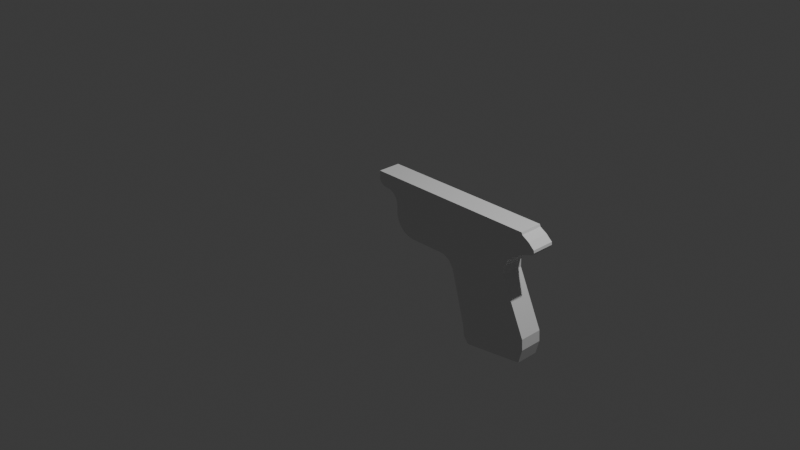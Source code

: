 # Source: Wildey.blend  (saved by Blender 4.4.32; exported with 4.5.12 LTS)
import bpy
from mathutils import Matrix  # noqa: F401  (used for matrix-valued properties, if any)

bpy.ops.wm.read_factory_settings(use_empty=True)
scene = bpy.context.scene
scene.name = 'Scene'

# ---- collections
col_collection = bpy.data.collections.new('Collection'); scene.collection.children.link(col_collection)

# ---- materials (node trees are filled in below, after node groups)
mat_material = bpy.data.materials.new('Material')
mat_material.alpha_threshold = 0.0
mat_material.roughness = 0.5
mat_material.line_color = (0.0, 0.0, 0.0, 1.0)

# ---- material node trees
mat_material.use_nodes = True; mat_material.node_tree.nodes.clear()
_N = mat_material.node_tree.nodes; _L = mat_material.node_tree.links
n0 = _N.new('ShaderNodeOutputMaterial'); n0.name = 'Material Output'; n0.location = (300, 300)
n1 = _N.new('ShaderNodeBsdfPrincipled'); n1.name = 'Principled BSDF'; n1.location = (10, 300)
n1.inputs[3].default_value = 1.45
_L.new(n1.outputs[0], n0.inputs[0])
n0.is_active_output = True

# ---- world
world_world = bpy.data.worlds.new('World'); scene.world = world_world
world_world.use_nodes = True; world_world.node_tree.nodes.clear()
_N = world_world.node_tree.nodes; _L = world_world.node_tree.links
n0 = _N.new('ShaderNodeOutputWorld'); n0.name = 'World Output'; n0.location = (300, 300)
n1 = _N.new('ShaderNodeBackground'); n1.name = 'Background'; n1.location = (10, 300)
n1.inputs[0].default_value = (0.05088, 0.05088, 0.05088, 1.0)
_L.new(n1.outputs[0], n0.inputs[0])
n0.is_active_output = True
world_world.color = (0.05088, 0.05088, 0.05088)
world_world.sun_shadow_jitter_overblur = 0.0

# ---- cameras
cam_camera = bpy.data.cameras.new('Camera')
cam_camera.clip_end = 100.0
cam_camera.ortho_scale = 7.314

# ---- lights
light_light = bpy.data.lights.new('Light', 'POINT')
light_light.energy = 1000.0
light_light.shadow_soft_size = 0.1

# ---- meshes
me_cube = bpy.data.meshes.new('Cube')
me_cube.from_pydata([(0.8415, 1.0, 0.518), (0.9559, 1.0, -0.833), (0.8415, -1.0, 0.518), (0.9559, -1.0, -0.833), (-3.873, 1.0, 0.5224), (-0.6543, 1.0, -0.9258), (-3.873, -1.0, 0.5224), (-0.6543, -1.0, -0.9258), (1.051, 1.0, -0.6839), (1.051, -1.0, -0.6839), (0.3566, 1.0, 0.005743), (0.3566, -1.0, 0.005743), (1.032, 1.0, -0.5671), (1.032, -1.0, -0.5671), (0.3503, 1.0, 0.09245), (0.3503, -1.0, 0.09245), (0.4439, 1.0, 0.1732), (0.4439, -1.0, 0.1732), (0.8282, 1.0, 0.2907), (0.8282, -1.0, 0.2907), (1.205, 1.0, 0.3419), (1.205, -1.0, 0.3419), (1.229, 1.0, 0.3648), (1.229, -1.0, 0.3648), (1.219, 1.0, 0.3929), (1.219, -1.0, 0.3929), (1.058, 1.0, 0.4501), (1.058, -1.0, 0.4501), (0.8658, 1.0, 0.4945), (0.8658, -1.0, 0.4945), (-0.7152, 1.0, -0.9172), (-0.7152, -1.0, -0.9172), (-0.7674, -1.0, -0.8861), (-0.7674, 1.0, -0.8861), (-0.8232, -1.0, -0.8602), (-0.8232, 1.0, -0.8602), (-0.8653, -1.0, -0.74), (-0.8653, 1.0, -0.74), (-1.268, -1.0, -0.177), (-1.268, 1.0, -0.177), (-1.397, -1.0, -0.107), (-1.397, 1.0, -0.107), (-1.566, -1.0, -0.07063), (-1.566, 1.0, -0.07063), (-1.688, -1.0, -0.06522), (-1.688, 1.0, -0.06522), (-2.701, -1.0, -0.06857), (-2.701, 1.0, -0.06857), (-2.859, -1.0, -0.05381), (-2.859, 1.0, -0.05381), (-2.984, -1.0, -0.02978), (-2.984, 1.0, -0.02978), (-3.093, -1.0, 0.00812), (-3.093, 1.0, 0.00812), (-3.159, -1.0, 0.04825), (-3.159, 1.0, 0.04825), (-3.294, -1.0, 0.3019), (-3.294, 1.0, 0.3019), (-3.491, -1.0, 0.3643), (-3.491, 1.0, 0.3643), (-3.707, -1.0, 0.372), (-3.707, 1.0, 0.372), (-3.831, -1.0, 0.4002), (-3.831, 1.0, 0.4002), (-3.877, -1.0, 0.4386), (-3.877, 1.0, 0.4386), (-3.199, 1.0, 0.07978), (-3.199, -1.0, 0.07978), (-3.233, -1.0, 0.1305), (-3.233, 1.0, 0.1305), (-3.235, -1.0, 0.174), (-3.235, 1.0, 0.174), (-3.234, -1.0, 0.2081), (-3.234, 1.0, 0.2081), (-3.24, -1.0, 0.2413), (-3.24, 1.0, 0.2413), (-3.261, -1.0, 0.2704), (-3.261, 1.0, 0.2704), (-3.356, 1.0, 0.3302), (-3.356, -1.0, 0.3302), (-3.416, -1.0, 0.3491), (-3.416, 1.0, 0.3491)], [], [(0, 4, 6, 2), (3, 9, 13, 11, 15, 17, 19, 21, 23, 25, 27, 29, 2, 6, 64, 62, 60, 58, 80, 79, 56, 76, 74, 72, 70, 68, 67, 54, 52, 50, 48, 46, 44, 42, 40, 38, 36, 34, 32, 31, 7), (64, 6, 4, 65), (5, 1, 3, 7), (7, 31, 30, 5), (5, 30, 33, 35, 37, 39, 41, 43, 45, 47, 49, 51, 53, 55, 66, 69, 71, 73, 75, 77, 57, 78, 81, 59, 61, 63, 65, 4, 0, 28, 26, 24, 22, 20, 18, 16, 14, 10, 12, 8, 1), (1, 8, 9, 3), (12, 10, 11, 13), (8, 12, 13, 9), (10, 14, 15, 11), (14, 16, 17, 15), (16, 18, 19, 17), (18, 20, 21, 19), (20, 22, 23, 21), (22, 24, 25, 23), (24, 26, 27, 25), (26, 28, 29, 27), (31, 32, 33, 30), (28, 0, 2, 29), (32, 34, 35, 33), (34, 36, 37, 35), (36, 38, 39, 37), (38, 40, 41, 39), (40, 42, 43, 41), (42, 44, 45, 43), (44, 46, 47, 45), (46, 48, 49, 47), (48, 50, 51, 49), (50, 52, 53, 51), (52, 54, 55, 53), (76, 56, 57, 77), (80, 58, 59, 81), (58, 60, 61, 59), (60, 62, 63, 61), (62, 64, 65, 63), (54, 67, 66, 55), (67, 68, 69, 66), (68, 70, 71, 69), (70, 72, 73, 71), (72, 74, 75, 73), (74, 76, 77, 75), (56, 79, 78, 57), (79, 80, 81, 78)])
_uv = me_cube.uv_layers.new(name='UVMap')
_uv.uv.foreach_set('vector', [0.625, 0.5, 0.875, 0.5, 0.875, 0.75, 0.625, 0.75, 0.375, 0.75, 0.5, 0.75, 0.5312, 0.75, 0.5625, 0.75, 0.5938, 0.75, 0.6094, 0.75, 0.6172, 0.75, 0.6211, 0.75, 0.623, 0.75, 0.624, 0.75, 0.6245, 0.75, 0.6248, 0.75, 0.625, 0.75, 0.625, 1.0, 0.625, 1.0, 0.625, 1.0, 0.625, 1.0, 0.625, 1.0, 0.625, 1.0, 0.625, 1.0, 0.625, 1.0, 0.625, 1.0, 0.625, 1.0, 0.625, 1.0, 0.625, 1.0, 0.625, 1.0, 0.625, 1.0, 0.625, 1.0, 0.6249, 1.0, 0.6249, 1.0, 0.6248, 1.0, 0.6245, 1.0, 0.624, 1.0, 0.623, 1.0, 0.6211, 1.0, 0.6172, 1.0, 0.6094, 1.0, 0.5938, 1.0, 0.5625, 1.0, 0.5, 1.0, 0.375, 1.0, 0.625, 0.0, 0.625, 0.0, 0.625, 0.25, 0.625, 0.25, 0.125, 0.5, 0.375, 0.5, 0.375, 0.75, 0.125, 0.75, 0.375, 0.0, 0.5, 0.0, 0.5, 0.25, 0.375, 0.25, 0.375, 0.25, 0.5, 0.25, 0.5625, 0.25, 0.5938, 0.25, 0.6094, 0.25, 0.6172, 0.25, 0.6211, 0.25, 0.623, 0.25, 0.624, 0.25, 0.6245, 0.25, 0.6248, 0.25, 0.6249, 0.25, 0.6249, 0.25, 0.625, 0.25, 0.625, 0.25, 0.625, 0.25, 0.625, 0.25, 0.625, 0.25, 0.625, 0.25, 0.625, 0.25, 0.625, 0.25, 0.625, 0.25, 0.625, 0.25, 0.625, 0.25, 0.625, 0.25, 0.625, 0.25, 0.625, 0.25, 0.625, 0.25, 0.625, 0.5, 0.6248, 0.5, 0.6245, 0.5, 0.624, 0.5, 0.623, 0.5, 0.6211, 0.5, 0.6172, 0.5, 0.6094, 0.5, 0.5938, 0.5, 0.5625, 0.5, 0.5312, 0.5, 0.5, 0.5, 0.375, 0.5, 0.375, 0.5, 0.5, 0.5, 0.5, 0.75, 0.375, 0.75, 0.5312, 0.5, 0.5625, 0.5, 0.5625, 0.75, 0.5312, 0.75, 0.5, 0.5, 0.5312, 0.5, 0.5312, 0.75, 0.5, 0.75, 0.5625, 0.5, 0.5938, 0.5, 0.5938, 0.75, 0.5625, 0.75, 0.5938, 0.5, 0.6094, 0.5, 0.6094, 0.75, 0.5938, 0.75, 0.6094, 0.5, 0.6172, 0.5, 0.6172, 0.75, 0.6094, 0.75, 0.6172, 0.5, 0.6211, 0.5, 0.6211, 0.75, 0.6172, 0.75, 0.6211, 0.5, 0.623, 0.5, 0.623, 0.75, 0.6211, 0.75, 0.623, 0.5, 0.624, 0.5, 0.624, 0.75, 0.623, 0.75, 0.624, 0.5, 0.6245, 0.5, 0.6245, 0.75, 0.624, 0.75, 0.6245, 0.5, 0.6248, 0.5, 0.6248, 0.75, 0.6245, 0.75, 0.5, 0.0, 0.5625, 0.0, 0.5625, 0.25, 0.5, 0.25, 0.6248, 0.5, 0.625, 0.5, 0.625, 0.75, 0.6248, 0.75, 0.5625, 0.0, 0.5938, 0.0, 0.5938, 0.25, 0.5625, 0.25, 0.5938, 0.0, 0.6094, 0.0, 0.6094, 0.25, 0.5938, 0.25, 0.6094, 0.0, 0.6172, 0.0, 0.6172, 0.25, 0.6094, 0.25, 0.6172, 0.0, 0.6211, 0.0, 0.6211, 0.25, 0.6172, 0.25, 0.6211, 0.0, 0.623, 0.0, 0.623, 0.25, 0.6211, 0.25, 0.623, 0.0, 0.624, 0.0, 0.624, 0.25, 0.623, 0.25, 0.624, 0.0, 0.6245, 0.0, 0.6245, 0.25, 0.624, 0.25, 0.6245, 0.0, 0.6248, 0.0, 0.6248, 0.25, 0.6245, 0.25, 0.6248, 0.0, 0.6249, 0.0, 0.6249, 0.25, 0.6248, 0.25, 0.6249, 0.0, 0.6249, 0.0, 0.6249, 0.25, 0.6249, 0.25, 0.6249, 0.0, 0.625, 0.0, 0.625, 0.25, 0.6249, 0.25, 0.625, 0.0, 0.625, 0.0, 0.625, 0.25, 0.625, 0.25, 0.625, 0.0, 0.625, 0.0, 0.625, 0.25, 0.625, 0.25, 0.625, 0.0, 0.625, 0.0, 0.625, 0.25, 0.625, 0.25, 0.625, 0.0, 0.625, 0.0, 0.625, 0.25, 0.625, 0.25, 0.625, 0.0, 0.625, 0.0, 0.625, 0.25, 0.625, 0.25, 0.625, 0.0, 0.625, 0.0, 0.625, 0.25, 0.625, 0.25, 0.625, 0.0, 0.625, 0.0, 0.625, 0.25, 0.625, 0.25, 0.625, 0.0, 0.625, 0.0, 0.625, 0.25, 0.625, 0.25, 0.625, 0.0, 0.625, 0.0, 0.625, 0.25, 0.625, 0.25, 0.625, 0.0, 0.625, 0.0, 0.625, 0.25, 0.625, 0.25, 0.625, 0.0, 0.625, 0.0, 0.625, 0.25, 0.625, 0.25, 0.625, 0.0, 0.625, 0.0, 0.625, 0.25, 0.625, 0.25, 0.625, 0.0, 0.625, 0.0, 0.625, 0.25, 0.625, 0.25])
me_cube.materials.append(mat_material)
me_cube.use_mirror_vertex_groups = False
me_cube.update()

# ---- objects
ob_cube = bpy.data.objects.new('Cube', me_cube)
ob_light = bpy.data.objects.new('Light', light_light)
ob_camera = bpy.data.objects.new('Camera', cam_camera)
ob_empty = bpy.data.objects.new('Empty', None)
ob_empty_001 = bpy.data.objects.new('Empty.001', None)

# ---- transforms, parenting, visibility, modifiers, constraints
ob_cube.location = (1.381, 0.0, 0.0)
ob_cube.scale = (0.3942, 0.123, 1.0)
ob_cube.lock_rotations_4d = False
ob_cube.empty_display_type = 'ARROWS'
ob_cube.lineart.crease_threshold = 0.0
ob_light.location = (4.076, 1.005, 5.904)
ob_light.rotation_euler = (0.6503, 0.05522, 1.866)
ob_light.lock_rotations_4d = False
ob_light.empty_display_type = 'ARROWS'
ob_light.color = (0.0, 0.0, 0.0, 0.0)
ob_light.lineart.crease_threshold = 0.0
ob_camera.location = (7.359, -6.926, 4.958)
ob_camera.rotation_euler = (1.109, 0.0, 0.8149)
ob_camera.lock_rotations_4d = False
ob_camera.empty_display_type = 'ARROWS'
ob_camera.color = (0.0, 0.0, 0.0, 0.0)
ob_camera.display_type = 'WIRE'
ob_camera.lineart.crease_threshold = 0.0
ob_empty.location = (0.0, 0.0, 0.3037)
ob_empty.rotation_euler = (1.571, 0.0, 0.0)
ob_empty.empty_display_type = 'IMAGE'
ob_empty.empty_display_size = 5.0
ob_empty.use_empty_image_alpha = True
ob_empty.empty_image_side = 'BACK'
ob_empty.color = (1.0, 1.0, 1.0, 0.5)
ob_empty_001.location = (0.0, 0.0, 0.0)
ob_empty_001.rotation_euler = (1.571, 0.0, 3.142)
ob_empty_001.empty_display_type = 'IMAGE'
ob_empty_001.empty_display_size = 5.0
ob_empty_001.use_empty_image_alpha = True
ob_empty_001.color = (1.0, 1.0, 1.0, 0.5)

# ---- collection membership
col_collection.objects.link(ob_cube)
col_collection.objects.link(ob_light)
col_collection.objects.link(ob_camera)
col_collection.objects.link(ob_empty)
col_collection.objects.link(ob_empty_001)

# ---- scene / render settings (as saved in the file)
scene.camera = ob_camera
scene.frame_start = 1; scene.frame_end = 250; scene.frame_set(1)
scene.render.engine = 'BLENDER_EEVEE_NEXT'
bpy.context.view_layer.update()
